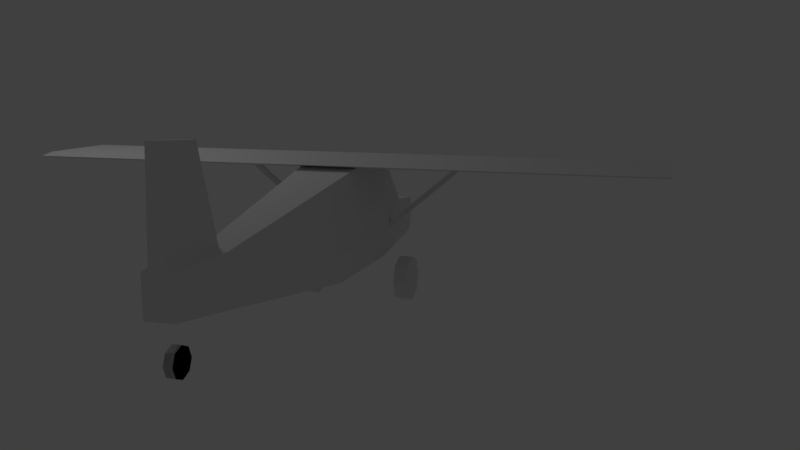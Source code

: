 # Source: 180609-plane01.blend  (saved by Blender 2.79.0; exported with 4.5.12 LTS)
import bpy
from mathutils import Matrix  # noqa: F401  (used for matrix-valued properties, if any)

bpy.ops.wm.read_factory_settings(use_empty=True)
scene = bpy.context.scene
scene.name = 'Scene'

# ---- collections
col_collection_1 = bpy.data.collections.new('Collection 1'); scene.collection.children.link(col_collection_1)

# ---- materials (node trees are filled in below, after node groups)
mat_material = bpy.data.materials.new('Material')
mat_material.alpha_threshold = 0.0
mat_material.use_transparent_shadow = False
mat_material.roughness = 0.5
mat_material.line_color = (0.0, 0.0, 0.0, 1.0)

# ---- material node trees

# ---- world
world_world = bpy.data.worlds.new('World'); scene.world = world_world
world_world.color = (0.05088, 0.05088, 0.05088)
world_world.use_sun_shadow = False
world_world.sun_shadow_jitter_overblur = 0.0
world_world.cycles.sampling_method = 'MANUAL'

# ---- cameras
cam_camera = bpy.data.cameras.new('Camera')
cam_camera.clip_end = 100.0
cam_camera.lens = 35.0
cam_camera.sensor_width = 32.0
cam_camera.sensor_height = 18.0
cam_camera.ortho_scale = 7.314
cam_camera.dof.focus_distance = 0.0
cam_camera.dof.aperture_fstop = 128.0

# ---- lights
light_lamp = bpy.data.lights.new('Lamp', 'POINT')
light_lamp.transmission_factor = 0.0
light_lamp.cutoff_distance = 30.0
light_lamp.energy = 100.0
light_lamp.shadow_buffer_clip_start = 1.001
light_lamp.shadow_soft_size = 0.1
light_lamp.shadow_maximum_resolution = 0.006
light_lamp.use_absolute_resolution = True

# ---- meshes
me_circle_001 = bpy.data.meshes.new('Circle.001')
me_circle_001.from_pydata([(0.7458, -0.8515, -1.32), (0.7458, -0.9621, -1.053), (0.7458, -1.229, -0.9421), (0.7458, -1.496, -1.053), (0.7458, -1.607, -1.32), (0.7458, -1.496, -1.587), (0.7458, -1.229, -1.698), (0.7458, -0.9621, -1.587), (0.9695, -0.8515, -1.32), (0.9695, -0.9621, -1.053), (0.9695, -1.229, -0.9421), (0.9695, -1.496, -1.053), (0.9695, -1.607, -1.32), (0.9695, -1.496, -1.587), (0.9695, -1.229, -1.698), (0.9695, -0.9621, -1.587), (0.9695, -1.229, -1.32), (0.7458, -1.229, -1.32)], [], [(7, 15, 14, 6), (5, 13, 12, 4), (3, 11, 10, 2), (1, 9, 8, 0), (0, 8, 15, 7), (6, 14, 13, 5), (4, 12, 11, 3), (2, 10, 9, 1), (9, 16, 8), (8, 16, 15), (14, 16, 13), (12, 16, 11), (10, 16, 9), (15, 16, 14), (13, 16, 12), (11, 16, 10), (6, 17, 7), (4, 17, 5), (2, 17, 3), (0, 17, 1), (7, 17, 0), (5, 17, 6), (3, 17, 4), (1, 17, 2)])
me_circle_001.use_remesh_preserve_volume = False
me_circle_001.use_remesh_preserve_attributes = False
me_circle_001.use_mirror_vertex_groups = False
me_circle_001.update()
me_circle = bpy.data.meshes.new('Circle')
me_circle.from_pydata([(-0.03609, 4.799, -0.9972), (-0.03609, 4.739, -0.853), (-0.03609, 4.595, -0.7933), (-0.03609, 4.45, -0.853), (-0.03609, 4.391, -0.9972), (-0.03609, 4.45, -1.141), (-0.03609, 4.595, -1.201), (-0.03609, 4.739, -1.141), (0.08462, 4.799, -0.9972), (0.08462, 4.739, -0.853), (0.08462, 4.595, -0.7933), (0.08462, 4.45, -0.853), (0.08462, 4.391, -0.9972), (0.08462, 4.45, -1.141), (0.08462, 4.595, -1.201), (0.08462, 4.739, -1.141), (0.08462, 4.595, -0.9972), (-0.03609, 4.595, -0.9972), (-0.03609, 4.799, -0.9972), (-0.03609, 4.739, -0.853), (-0.03609, 4.595, -0.7933), (-0.03609, 4.45, -0.853), (-0.03609, 4.391, -0.9972), (-0.03609, 4.45, -1.141), (-0.03609, 4.595, -1.201), (-0.03609, 4.739, -1.141), (0.08462, 4.799, -0.9972), (0.08462, 4.739, -0.853), (0.08462, 4.595, -0.7933), (0.08462, 4.45, -0.853), (0.08462, 4.391, -0.9972), (0.08462, 4.45, -1.141), (0.08462, 4.595, -1.201), (0.08462, 4.739, -1.141), (0.08462, 4.595, -0.9972), (-0.03609, 4.595, -0.9972)], [], [(7, 15, 14, 6), (5, 13, 12, 4), (3, 11, 10, 2), (1, 9, 8, 0), (0, 8, 15, 7), (6, 14, 13, 5), (4, 12, 11, 3), (2, 10, 9, 1), (9, 16, 8), (8, 16, 15), (14, 16, 13), (12, 16, 11), (10, 16, 9), (15, 16, 14), (13, 16, 12), (11, 16, 10), (6, 17, 7), (4, 17, 5), (2, 17, 3), (0, 17, 1), (7, 17, 0), (5, 17, 6), (3, 17, 4), (1, 17, 2), (25, 33, 32, 24), (23, 31, 30, 22), (21, 29, 28, 20), (19, 27, 26, 18), (18, 26, 33, 25), (24, 32, 31, 23), (22, 30, 29, 21), (20, 28, 27, 19), (27, 34, 26), (26, 34, 33), (32, 34, 31), (30, 34, 29), (28, 34, 27), (33, 34, 32), (31, 34, 30), (29, 34, 28), (24, 35, 25), (22, 35, 23), (20, 35, 21), (18, 35, 19), (25, 35, 18), (23, 35, 24), (21, 35, 22), (19, 35, 20)])
me_circle.use_remesh_preserve_volume = False
me_circle.use_remesh_preserve_attributes = False
me_circle.use_mirror_vertex_groups = False
me_circle.update()
me_cube_001 = bpy.data.meshes.new('Cube.001')
me_cube_001.from_pydata([(0.4082, -1.04, -0.5121), (1.94, -1.04, 0.7734), (0.4082, -0.96, -0.5121), (1.94, -0.96, 0.7734), (0.4597, -1.04, -0.5734), (1.992, -1.04, 0.7121), (0.4597, -0.96, -0.5734), (1.992, -0.96, 0.7121)], [], [(0, 1, 3, 2), (2, 3, 7, 6), (6, 7, 5, 4), (4, 5, 1, 0), (2, 6, 4, 0), (7, 3, 1, 5)])
me_cube_001.use_remesh_preserve_volume = False
me_cube_001.use_remesh_preserve_attributes = False
me_cube_001.use_mirror_vertex_groups = False
me_cube_001.update()
me_cube = bpy.data.meshes.new('Cube')
me_cube.from_pydata([(0.0, -1.5, -1.0), (0.0, 0.6412, -1.0), (0.3937, 0.6412, -1.0), (0.3937, -1.5, -1.0), (0.0, -1.5, 0.0), (0.0, 0.6412, 0.0), (0.6515, 0.6412, 0.0), (0.6515, -1.5, 0.0), (0.0, -2.5, -0.7), (0.5387, -2.5, -0.7), (0.0, -2.5, -0.1), (0.5631, -2.5, -0.1), (0.0, -1.3, 0.7), (0.4649, 0.1087, 0.7), (0.4649, -1.3, 0.7), (0.0, -2.9, -0.5), (0.4276, -2.9, -0.5), (0.0, -2.9, -0.2), (0.4276, -2.9, -0.2), (0.0, 3.8, -0.6), (0.0, 3.8, 0.0), (0.1923, 3.8, 0.00225), (0.0, 3.8, 0.095), (0.1923, 3.8, 0.095), (0.3347, -1.5, -1.0), (0.3347, 0.6412, -1.0), (0.3347, -1.5, 0.0), (0.3347, -2.5, -0.7), (0.3347, -2.5, -0.1), (0.3347, -1.3, 0.7), (0.3347, 0.1087, 0.7), (0.3347, -2.9, -0.5), (0.3347, -2.9, -0.2), (0.1923, 3.8, -0.6), (0.0, -1.5, -0.4387), (0.0, 0.6412, -0.4387), (0.6515, 0.6412, -0.4387), (0.6515, -1.5, -0.4387), (0.0, -2.5, -0.4387), (0.5631, -2.5, -0.4387), (0.0, -2.9, -0.4387), (0.4276, -2.9, -0.4387), (0.0, 3.8, -0.4387), (0.1923, 3.8, -0.4387), (0.3347, -2.9, -0.4387), (0.0, -1.353, 0.7522), (0.0, 0.3779, 0.7522), (0.3347, -1.353, 0.7522), (0.4649, -1.353, 0.7522), (0.3347, 0.3779, 0.7522), (0.4649, 0.3779, 0.7522), (5.12, 0.1087, 0.7), (5.12, -1.3, 0.7), (5.12, 0.3779, 0.7522), (5.12, -1.353, 0.7522), (0.0, -1.3, 0.7997), (0.3347, -1.3, 0.7997), (0.4649, -1.3, 0.7997), (0.4649, 0.1087, 0.7997), (5.12, 0.1087, 0.7997), (5.12, -1.3, 0.7997), (0.0, -1.32, 0.63), (0.0, 0.1619, 0.63), (0.4836, 0.1619, 0.63), (0.4836, -1.32, 0.63), (0.0, 4.956, 1.492), (0.0, 4.153, 1.442), (0.3347, -1.32, 0.63), (0.0, 0.6173, 0.0315), (0.6431, -1.491, 0.0315), (0.0, 3.8, 0.0045), (0.0, -1.491, 0.0315), (0.6431, 0.6173, 0.0315), (0.09938, 3.8, 0.1589), (0.3347, -1.491, 0.0315), (0.0, 0.1087, -1.0), (0.3937, 0.1087, -1.0), (0.0, 0.1087, 0.0), (0.6515, 0.1087, 0.0), (0.0, 0.1087, 0.7), (0.3347, 0.1087, -1.0), (0.6515, 0.1087, -0.4387), (0.0, 0.1087, -0.4387), (0.0, 0.1087, 0.7522), (0.0, 0.1087, 0.7997), (0.3347, 0.1087, 0.7997), (0.4836, 0.1087, 0.63), (0.0, 0.1087, 0.63), (0.0, 0.1087, 0.0315), (0.6431, 0.1087, 0.0315), (0.0, 4.956, -0.4387), (0.0, 4.956, 0.00225), (0.1923, 4.956, 0.00225), (0.0, 4.956, 0.095), (0.1923, 4.956, 0.095), (0.1923, 4.956, -0.4387), (0.06363, 4.956, 1.492), (0.06363, 4.153, 1.442), (0.0, 4.956, 0.1589), (0.0, 3.8, 0.1589), (0.09938, 4.956, 0.1589)], [], [(80, 25, 2, 76), (87, 61, 12, 79), (82, 77, 5, 35), (72, 6, 21), (81, 78, 7, 37), (34, 0, 8, 38), (28, 10, 17, 32), (26, 4, 10, 28), (37, 7, 11, 39), (24, 3, 9, 27), (12, 29, 47, 45), (86, 63, 13), (67, 64, 14, 29), (36, 2, 33, 43), (44, 31, 16, 41), (38, 8, 15, 40), (39, 11, 18, 41), (27, 9, 16, 31), (43, 33, 95), (35, 5, 20, 42), (30, 13, 23), (62, 79, 22), (25, 1, 19, 33), (2, 25, 33), (79, 30, 23, 22), (42, 20, 91, 90), (8, 27, 31, 15), (40, 15, 31, 44), (61, 67, 29, 12), (79, 12, 45, 83), (0, 24, 27, 8), (7, 26, 28, 11), (11, 28, 32, 18), (75, 1, 25, 80), (17, 40, 44, 32), (19, 42, 90), (1, 35, 42, 19), (9, 39, 41, 16), (10, 38, 40, 17), (32, 44, 41, 18), (6, 36, 43, 21), (3, 37, 39, 9), (4, 34, 38, 10), (76, 81, 37, 3), (75, 82, 35, 1), (47, 48, 57, 56), (49, 46, 84, 85), (48, 54, 60, 57), (29, 14, 48, 47), (30, 79, 46, 49), (13, 30, 49, 50), (48, 14, 52, 54), (13, 50, 53, 51), (58, 57, 60, 59), (53, 50, 58, 59), (45, 47, 56, 55), (50, 49, 85, 58), (83, 45, 55, 84), (71, 74, 67, 61), (68, 62, 22, 70), (100, 98, 65, 96), (74, 69, 64, 67), (89, 72, 63, 86), (13, 63, 23), (88, 71, 61, 87), (77, 4, 71, 88), (78, 6, 72, 89), (26, 7, 69, 74), (21, 43, 95, 92), (5, 68, 70, 20), (4, 26, 74, 71), (63, 72, 21, 23), (7, 78, 89, 69), (5, 77, 88, 68), (68, 88, 87, 62), (69, 89, 86, 64), (46, 83, 84), (55, 56, 85, 84), (56, 57, 58, 85), (14, 13, 51, 52), (0, 34, 82, 75), (2, 36, 81, 76), (0, 75, 80, 24), (79, 83, 46), (64, 86, 13, 14), (36, 6, 78, 81), (34, 4, 77, 82), (62, 87, 79), (24, 80, 76, 3), (73, 100, 96, 97), (90, 91, 92, 95), (92, 91, 93, 94), (99, 73, 97, 66), (23, 21, 92, 94), (93, 22, 99, 98), (20, 70, 91), (70, 22, 93, 91), (98, 99, 66, 65), (33, 19, 90, 95), (66, 97, 96, 65), (22, 23, 73, 99), (23, 94, 100, 73), (94, 93, 98, 100), (51, 53, 59, 60, 54, 52)])
me_cube.materials.append(mat_material)
me_cube.use_remesh_preserve_volume = False
me_cube.use_remesh_preserve_attributes = False
me_cube.use_mirror_vertex_groups = False
me_cube.update()

# ---- objects
ob_circle_001 = bpy.data.objects.new('Circle.001', me_circle_001)
ob_circle = bpy.data.objects.new('Circle', me_circle)
ob_cube_001 = bpy.data.objects.new('Cube.001', me_cube_001)
ob_cube = bpy.data.objects.new('Cube', me_cube)
ob_lamp = bpy.data.objects.new('Lamp', light_lamp)
ob_camera = bpy.data.objects.new('Camera', cam_camera)

# ---- transforms, parenting, visibility, modifiers, constraints
ob_circle_001.location = (0.0, 0.0, 0.0)
ob_circle_001.lineart.crease_threshold = 0.0
_m = ob_circle_001.modifiers.new('Mirror', 'MIRROR')
ob_circle.location = (0.0, 0.0, 0.0)
ob_circle.lineart.crease_threshold = 0.0
ob_cube_001.location = (0.0, 0.0, 0.0)
ob_cube_001.lineart.crease_threshold = 0.0
_m = ob_cube_001.modifiers.new('Mirror', 'MIRROR')
ob_cube.location = (0.0, 0.0, 0.0)
ob_cube.lock_rotations_4d = False
ob_cube.empty_display_type = 'ARROWS'
ob_cube.lineart.crease_threshold = 0.0
_m = ob_cube.modifiers.new('Mirror', 'MIRROR')
_m.use_clip = True
ob_lamp.location = (4.076, 1.005, 5.904)
ob_lamp.rotation_euler = (0.6503, 0.05522, 1.866)
ob_lamp.lock_rotations_4d = False
ob_lamp.empty_display_type = 'ARROWS'
ob_lamp.color = (0.0, 0.0, 0.0, 0.0)
ob_lamp.lineart.crease_threshold = 0.0
ob_camera.location = (-5.108, 12.74, 2.223)
ob_camera.rotation_euler = (1.393, 3.437e-05, 3.444)
ob_camera.scale = (1.0, 1.0, 1.0)
ob_camera.lock_rotations_4d = False
ob_camera.empty_display_type = 'ARROWS'
ob_camera.color = (0.0, 0.0, 0.0, 0.0)
ob_camera.display_type = 'WIRE'
ob_camera.lineart.crease_threshold = 0.0

# ---- collection membership
col_collection_1.objects.link(ob_circle_001)
col_collection_1.objects.link(ob_circle)
col_collection_1.objects.link(ob_cube_001)
col_collection_1.objects.link(ob_cube)
col_collection_1.objects.link(ob_lamp)
col_collection_1.objects.link(ob_camera)

# ---- scene / render settings (as saved in the file)
scene.camera = ob_camera
scene.frame_start = 1; scene.frame_end = 250; scene.frame_set(1)
scene.render.engine = 'BLENDER_EEVEE_NEXT'
scene.render.resolution_percentage = 50
scene.render.dither_intensity = 0.0
scene.cycles.use_denoising = False
scene.cycles.samples = 128
scene.cycles.sampling_pattern = 'TABULATED_SOBOL'
scene.cycles.use_adaptive_sampling = False
scene.cycles.use_light_tree = False
scene.cycles.blur_glossy = 0.0
scene.cycles.sample_clamp_indirect = 0.0
scene.view_settings.view_transform = 'Standard'
bpy.context.view_layer.update()
